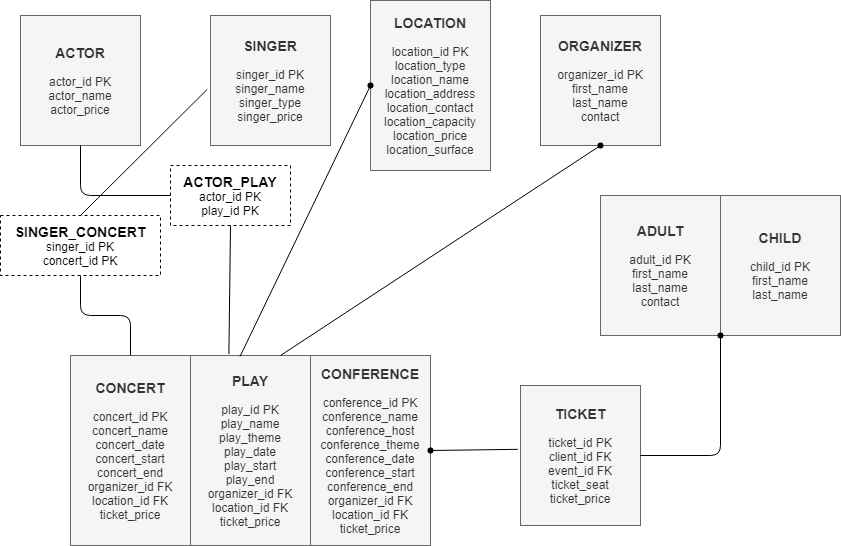

The diagram above was exported from draw.io. Its source (the exported page's mxGraphModel, read from the mxfile embedded in the PNG):
<mxGraphModel dx="1038" dy="548" grid="1" gridSize="10" guides="1" tooltips="1" connect="1" arrows="1" fold="1" page="1" pageScale="1" pageWidth="850" pageHeight="1100" math="0" shadow="0">
  <root>
    <mxCell id="0" />
    <mxCell id="1" parent="0" />
    <mxCell id="6517Bb5tjoXtZNQJSTkv-1" value="&lt;font&gt;&lt;b&gt;&lt;font style=&quot;font-size: 14px&quot;&gt;ACTOR&lt;/font&gt;&lt;br&gt;&lt;/b&gt;&lt;/font&gt;&lt;br&gt;actor_id PK&lt;br&gt;actor_name&lt;br&gt;actor_price" style="rounded=0;whiteSpace=wrap;html=1;fillColor=#f5f5f5;strokeColor=#666666;fontColor=#333333;" parent="1" vertex="1">
      <mxGeometry x="20" y="30" width="120" height="130" as="geometry" />
    </mxCell>
    <mxCell id="6517Bb5tjoXtZNQJSTkv-3" value="&lt;b&gt;&lt;font style=&quot;font-size: 14px&quot;&gt;SINGER&lt;/font&gt;&lt;br&gt;&lt;/b&gt;&lt;br&gt;singer_id PK&lt;br&gt;singer_name&lt;br&gt;singer_type&lt;br&gt;singer_price" style="rounded=0;whiteSpace=wrap;html=1;fillColor=#f5f5f5;strokeColor=#666666;fontColor=#333333;" parent="1" vertex="1">
      <mxGeometry x="210" y="30" width="120" height="130" as="geometry" />
    </mxCell>
    <mxCell id="6517Bb5tjoXtZNQJSTkv-4" value="&lt;b&gt;&lt;font style=&quot;font-size: 14px&quot;&gt;CONCERT&lt;/font&gt;&lt;br&gt;&lt;/b&gt;&lt;br&gt;concert_id PK&lt;br&gt;concert_name&lt;br&gt;concert_date&lt;br&gt;concert_start&lt;br&gt;concert_end&lt;br&gt;organizer_id FK&lt;br&gt;location_id FK&lt;br&gt;ticket_price" style="whiteSpace=wrap;html=1;fillColor=#f5f5f5;strokeColor=#666666;fontColor=#333333;" parent="1" vertex="1">
      <mxGeometry x="70" y="370" width="120" height="190" as="geometry" />
    </mxCell>
    <mxCell id="6517Bb5tjoXtZNQJSTkv-6" value="&lt;font style=&quot;font-size: 14px&quot;&gt;&lt;b&gt;PLAY&lt;/b&gt;&lt;/font&gt;&lt;br&gt;&lt;br&gt;play_id PK&lt;br&gt;play_name&lt;br&gt;play_theme&lt;br&gt;play_date&lt;br&gt;play_start&lt;br&gt;play_end&lt;br&gt;organizer_id FK&lt;br&gt;location_id FK&lt;br&gt;ticket_price" style="whiteSpace=wrap;html=1;fillColor=#f5f5f5;strokeColor=#666666;fontColor=#333333;" parent="1" vertex="1">
      <mxGeometry x="190" y="370" width="120" height="190" as="geometry" />
    </mxCell>
    <mxCell id="6517Bb5tjoXtZNQJSTkv-7" value="&lt;b&gt;&lt;font style=&quot;font-size: 14px&quot;&gt;LOCATION&lt;/font&gt;&lt;br&gt;&lt;/b&gt;&lt;br&gt;location_id PK&lt;br&gt;location_type&lt;br&gt;location_name&lt;br&gt;location_address&lt;br&gt;location_contact&lt;br&gt;location_capacity&lt;br&gt;location_price&lt;br&gt;location_surface" style="whiteSpace=wrap;html=1;fillColor=#f5f5f5;strokeColor=#666666;fontColor=#333333;" parent="1" vertex="1">
      <mxGeometry x="370" y="15" width="120" height="170" as="geometry" />
    </mxCell>
    <mxCell id="6517Bb5tjoXtZNQJSTkv-8" value="&lt;b&gt;&lt;font style=&quot;font-size: 14px&quot;&gt;ORGANIZER&lt;/font&gt;&lt;br&gt;&lt;/b&gt;&lt;br&gt;organizer_id PK&lt;br&gt;first_name&lt;br&gt;last_name&lt;br&gt;contact" style="whiteSpace=wrap;html=1;fillColor=#f5f5f5;strokeColor=#666666;fontColor=#333333;" parent="1" vertex="1">
      <mxGeometry x="540" y="30" width="120" height="130" as="geometry" />
    </mxCell>
    <mxCell id="6517Bb5tjoXtZNQJSTkv-9" value="&lt;font style=&quot;font-size: 14px&quot;&gt;&lt;b&gt;ADULT&lt;/b&gt;&lt;/font&gt;&lt;br&gt;&lt;br&gt;adult_id PK&lt;br&gt;first_name&lt;br&gt;last_name&lt;br&gt;contact" style="whiteSpace=wrap;html=1;fillColor=#f5f5f5;strokeColor=#666666;fontColor=#333333;" parent="1" vertex="1">
      <mxGeometry x="600" y="210" width="120" height="140" as="geometry" />
    </mxCell>
    <mxCell id="6517Bb5tjoXtZNQJSTkv-10" value="&lt;font style=&quot;font-size: 14px&quot;&gt;&lt;b&gt;CHILD&lt;/b&gt;&lt;/font&gt;&lt;br&gt;&lt;br&gt;child_id PK&lt;br&gt;first_name&lt;br&gt;last_name" style="whiteSpace=wrap;html=1;fillColor=#f5f5f5;strokeColor=#666666;fontColor=#333333;" parent="1" vertex="1">
      <mxGeometry x="720" y="210" width="120" height="140" as="geometry" />
    </mxCell>
    <mxCell id="6517Bb5tjoXtZNQJSTkv-11" value="&lt;font style=&quot;font-size: 14px&quot;&gt;&lt;b&gt;TICKET&lt;/b&gt;&lt;/font&gt;&lt;br&gt;&lt;br&gt;ticket_id PK&lt;br&gt;client_id FK&lt;br&gt;event_id FK&lt;br&gt;ticket_seat&lt;br&gt;ticket_price" style="whiteSpace=wrap;html=1;fillColor=#f5f5f5;strokeColor=#666666;fontColor=#333333;" parent="1" vertex="1">
      <mxGeometry x="520" y="400" width="120" height="140" as="geometry" />
    </mxCell>
    <mxCell id="6517Bb5tjoXtZNQJSTkv-12" value="&lt;font style=&quot;font-size: 14px&quot;&gt;&lt;b&gt;ACTOR_PLAY&lt;/b&gt;&lt;/font&gt;&lt;br&gt;actor_id PK&lt;br&gt;play_id PK" style="whiteSpace=wrap;html=1;dashed=1;" parent="1" vertex="1">
      <mxGeometry x="170" y="180" width="120" height="60" as="geometry" />
    </mxCell>
    <mxCell id="6517Bb5tjoXtZNQJSTkv-20" value="" style="endArrow=none;html=1;entryX=-0.027;entryY=0.568;entryDx=0;entryDy=0;fillColor=#6a00ff;entryPerimeter=0;exitX=0.5;exitY=0;exitDx=0;exitDy=0;" parent="1" target="6517Bb5tjoXtZNQJSTkv-3" edge="1" source="iwtS2LjBQcTBPOAs9p3H-2">
      <mxGeometry width="50" height="50" relative="1" as="geometry">
        <mxPoint x="160" y="200" as="sourcePoint" />
        <mxPoint x="550" y="150" as="targetPoint" />
      </mxGeometry>
    </mxCell>
    <mxCell id="6517Bb5tjoXtZNQJSTkv-21" value="" style="endArrow=none;html=1;exitX=0.5;exitY=1;exitDx=0;exitDy=0;entryX=0.32;entryY=-0.007;entryDx=0;entryDy=0;fillColor=#6a00ff;entryPerimeter=0;" parent="1" source="6517Bb5tjoXtZNQJSTkv-12" target="6517Bb5tjoXtZNQJSTkv-6" edge="1">
      <mxGeometry width="50" height="50" relative="1" as="geometry">
        <mxPoint x="500" y="200" as="sourcePoint" />
        <mxPoint x="550" y="150" as="targetPoint" />
      </mxGeometry>
    </mxCell>
    <mxCell id="6517Bb5tjoXtZNQJSTkv-22" value="" style="endArrow=none;html=1;exitX=0;exitY=0.5;exitDx=0;exitDy=0;fillColor=#008a00;entryX=0.5;entryY=1;entryDx=0;entryDy=0;" parent="1" source="6517Bb5tjoXtZNQJSTkv-12" target="6517Bb5tjoXtZNQJSTkv-1" edge="1">
      <mxGeometry width="50" height="50" relative="1" as="geometry">
        <mxPoint x="500" y="300" as="sourcePoint" />
        <mxPoint x="240" y="160" as="targetPoint" />
        <Array as="points">
          <mxPoint x="80" y="210" />
        </Array>
      </mxGeometry>
    </mxCell>
    <mxCell id="6517Bb5tjoXtZNQJSTkv-23" value="" style="endArrow=none;html=1;fillColor=#008a00;exitX=0.5;exitY=0;exitDx=0;exitDy=0;entryX=0.5;entryY=1;entryDx=0;entryDy=0;" parent="1" source="6517Bb5tjoXtZNQJSTkv-4" edge="1" target="iwtS2LjBQcTBPOAs9p3H-2">
      <mxGeometry width="50" height="50" relative="1" as="geometry">
        <mxPoint x="500" y="300" as="sourcePoint" />
        <mxPoint x="160" y="260" as="targetPoint" />
        <Array as="points">
          <mxPoint x="130" y="330" />
          <mxPoint x="80" y="330" />
        </Array>
      </mxGeometry>
    </mxCell>
    <mxCell id="6517Bb5tjoXtZNQJSTkv-24" value="" style="endArrow=none;html=1;entryX=0.5;entryY=1;entryDx=0;entryDy=0;exitX=0.75;exitY=0;exitDx=0;exitDy=0;" parent="1" source="6517Bb5tjoXtZNQJSTkv-6" target="6517Bb5tjoXtZNQJSTkv-8" edge="1">
      <mxGeometry width="50" height="50" relative="1" as="geometry">
        <mxPoint x="500" y="300" as="sourcePoint" />
        <mxPoint x="550" y="250" as="targetPoint" />
        <Array as="points" />
      </mxGeometry>
    </mxCell>
    <mxCell id="6517Bb5tjoXtZNQJSTkv-28" value="" style="endArrow=none;html=1;exitX=0.25;exitY=0;exitDx=0;exitDy=0;startArrow=none;" parent="1" source="6517Bb5tjoXtZNQJSTkv-5" target="6517Bb5tjoXtZNQJSTkv-6" edge="1">
      <mxGeometry width="50" height="50" relative="1" as="geometry">
        <mxPoint x="500" y="500" as="sourcePoint" />
        <mxPoint x="550" y="450" as="targetPoint" />
      </mxGeometry>
    </mxCell>
    <mxCell id="6517Bb5tjoXtZNQJSTkv-30" value="" style="endArrow=none;html=1;exitX=1;exitY=0.5;exitDx=0;exitDy=0;entryX=0;entryY=1;entryDx=0;entryDy=0;" parent="1" source="6517Bb5tjoXtZNQJSTkv-11" target="6517Bb5tjoXtZNQJSTkv-10" edge="1">
      <mxGeometry width="50" height="50" relative="1" as="geometry">
        <mxPoint x="500" y="800" as="sourcePoint" />
        <mxPoint x="550" y="750" as="targetPoint" />
        <Array as="points">
          <mxPoint x="720" y="470" />
        </Array>
      </mxGeometry>
    </mxCell>
    <mxCell id="6517Bb5tjoXtZNQJSTkv-5" value="&lt;b&gt;&lt;font style=&quot;font-size: 14px&quot;&gt;CONFERENCE&lt;/font&gt;&lt;br&gt;&lt;/b&gt;&lt;br&gt;conference_id PK&lt;br&gt;conference_name&lt;br&gt;conference_host&lt;br&gt;conference_theme&lt;br&gt;conference_date&lt;br&gt;conference_start&lt;br&gt;conference_end&lt;br&gt;organizer_id FK&lt;br&gt;location_id FK&lt;br&gt;ticket_price" style="whiteSpace=wrap;html=1;fillColor=#f5f5f5;strokeColor=#666666;fontColor=#333333;" parent="1" vertex="1">
      <mxGeometry x="310" y="370" width="120" height="190" as="geometry" />
    </mxCell>
    <mxCell id="6517Bb5tjoXtZNQJSTkv-31" value="" style="endArrow=none;html=1;entryX=0.413;entryY=0.005;entryDx=0;entryDy=0;entryPerimeter=0;" parent="1" target="6517Bb5tjoXtZNQJSTkv-6" edge="1">
      <mxGeometry width="50" height="50" relative="1" as="geometry">
        <mxPoint x="370" y="100" as="sourcePoint" />
        <mxPoint x="310" y="471" as="targetPoint" />
        <Array as="points" />
      </mxGeometry>
    </mxCell>
    <mxCell id="6517Bb5tjoXtZNQJSTkv-33" value="" style="endArrow=none;html=1;entryX=-0.023;entryY=0.456;entryDx=0;entryDy=0;exitX=1;exitY=0.5;exitDx=0;exitDy=0;entryPerimeter=0;" parent="1" source="6517Bb5tjoXtZNQJSTkv-5" target="6517Bb5tjoXtZNQJSTkv-11" edge="1">
      <mxGeometry width="50" height="50" relative="1" as="geometry">
        <mxPoint x="500" y="500" as="sourcePoint" />
        <mxPoint x="550" y="450" as="targetPoint" />
        <Array as="points" />
      </mxGeometry>
    </mxCell>
    <mxCell id="jsuMqg4EYR2hYUtuwKjU-1" value="" style="shape=waypoint;sketch=0;size=6;pointerEvents=1;points=[];fillColor=none;resizable=0;rotatable=0;perimeter=centerPerimeter;snapToPoint=1;" parent="1" vertex="1">
      <mxGeometry x="350" y="80" width="40" height="40" as="geometry" />
    </mxCell>
    <mxCell id="jsuMqg4EYR2hYUtuwKjU-2" value="" style="shape=waypoint;sketch=0;size=6;pointerEvents=1;points=[];fillColor=none;resizable=0;rotatable=0;perimeter=centerPerimeter;snapToPoint=1;" parent="1" vertex="1">
      <mxGeometry x="580" y="140" width="40" height="40" as="geometry" />
    </mxCell>
    <mxCell id="jsuMqg4EYR2hYUtuwKjU-3" value="" style="shape=waypoint;sketch=0;size=6;pointerEvents=1;points=[];fillColor=none;resizable=0;rotatable=0;perimeter=centerPerimeter;snapToPoint=1;" parent="1" vertex="1">
      <mxGeometry x="410" y="445" width="40" height="40" as="geometry" />
    </mxCell>
    <mxCell id="jsuMqg4EYR2hYUtuwKjU-4" value="" style="shape=waypoint;sketch=0;size=6;pointerEvents=1;points=[];fillColor=none;resizable=0;rotatable=0;perimeter=centerPerimeter;snapToPoint=1;shadow=0;" parent="1" vertex="1">
      <mxGeometry x="700" y="330" width="40" height="40" as="geometry" />
    </mxCell>
    <mxCell id="iwtS2LjBQcTBPOAs9p3H-2" value="&lt;b style=&quot;font-size: 14px&quot;&gt;SINGER_CONCERT&lt;br&gt;&lt;/b&gt;singer_id PK&lt;br&gt;concert_id PK" style="rounded=0;whiteSpace=wrap;html=1;dashed=1;" vertex="1" parent="1">
      <mxGeometry y="230" width="160" height="60" as="geometry" />
    </mxCell>
  </root>
</mxGraphModel>